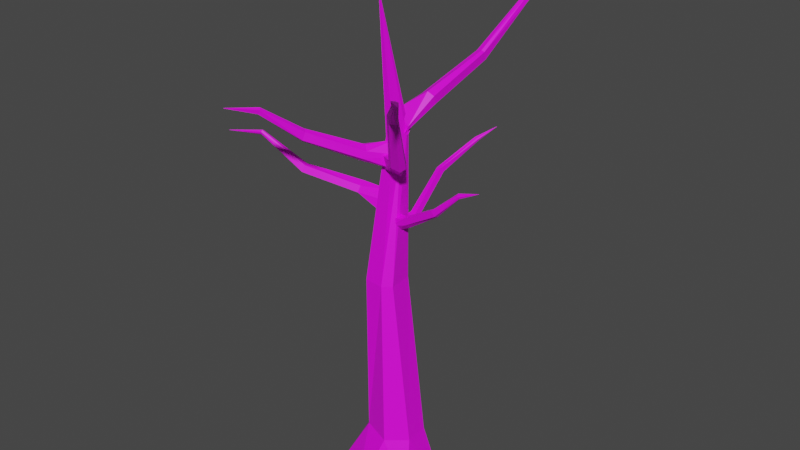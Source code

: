 # Source: deadTree.blend  (saved by Blender 3.4.6; exported with 4.5.12 LTS)
import bpy
from mathutils import Matrix  # noqa: F401  (used for matrix-valued properties, if any)

bpy.ops.wm.read_factory_settings(use_empty=True)
scene = bpy.context.scene
scene.name = 'Scene'

# ---- collections
col_collection = bpy.data.collections.new('Collection'); scene.collection.children.link(col_collection)

# ---- images (referenced by path relative to the original .blend; pixels are not part of the script)
import os
ASSET_DIR = os.environ.get("B2B_ASSET_DIR", "")  # directory of the original .blend (textures are referenced by path, not embedded)
HERE = os.path.dirname(os.path.abspath(__file__))  # packed textures are extracted next to this script under _unpacked/

def load_image(name, relpath, width, height, colorspace="sRGB"):
    """Load a texture the original file referenced (path relative to the .blend, or extracted next to this script)."""
    p = next((c for c in (os.path.join(HERE, relpath), os.path.join(ASSET_DIR, relpath)) if relpath and os.path.exists(c)), "")
    if p:
        img = bpy.data.images.load(p, check_existing=True)
        img.name = name
    else:  # same state as the original file: an image datablock whose file is absent (Cycles renders it pink)
        img = bpy.data.images.new(name, width, height)
        img.source = "FILE"
        img.filepath = "//" + (relpath or name)
    img.colorspace_settings.name = colorspace
    return img
img_treetexture2_jpeg = load_image('treetexture2.jpeg', 'textures/treetexture2.jpeg', 1024, 1024, 'sRGB')

# ---- materials (node trees are filled in below, after node groups)
mat_material_002 = bpy.data.materials.new('Material.002')
mat_material_002.use_transparent_shadow = False

# ---- material node trees
mat_material_002.use_nodes = True; mat_material_002.node_tree.nodes.clear()
_N = mat_material_002.node_tree.nodes; _L = mat_material_002.node_tree.links
n0 = _N.new('ShaderNodeBsdfPrincipled'); n0.name = 'Principled BSDF'; n0.location = (10, 300)
n0.distribution = 'GGX'
n0.subsurface_method = 'RANDOM_WALK_SKIN'
n0.inputs[3].default_value = 1.45
n0.inputs[27].default_value = (0.0, 0.0, 0.0, 1.0)
n0.inputs[28].default_value = 1.0
n1 = _N.new('ShaderNodeOutputMaterial'); n1.name = 'Material Output'; n1.location = (300, 300)
n2 = _N.new('ShaderNodeTexImage'); n2.name = 'Image Texture'; n2.location = (-322, 184)
n2.image = img_treetexture2_jpeg
_L.new(n0.outputs[0], n1.inputs[0])
_L.new(n2.outputs[0], n0.inputs[0])
n1.is_active_output = True

# ---- world
world_world = bpy.data.worlds.new('World'); scene.world = world_world
world_world.use_nodes = True; world_world.node_tree.nodes.clear()
_N = world_world.node_tree.nodes; _L = world_world.node_tree.links
n0 = _N.new('ShaderNodeOutputWorld'); n0.name = 'World Output'; n0.location = (300, 300)
n1 = _N.new('ShaderNodeBackground'); n1.name = 'Background'; n1.location = (10, 300)
n1.inputs[0].default_value = (0.05088, 0.05088, 0.05088, 1.0)
_L.new(n1.outputs[0], n0.inputs[0])
n0.is_active_output = True
world_world.color = (0.05088, 0.05088, 0.05088)
world_world.use_sun_shadow = False
world_world.sun_shadow_jitter_overblur = 0.0

# ---- meshes
me_cylinder = bpy.data.meshes.new('Cylinder')
me_cylinder.from_pydata([(0.0, 1.0, -1.0), (0.1649, 0.441, 0.1767), (0.866, 0.5, -1.0), (0.6674, 0.2599, 0.1767), (0.866, -0.5, -1.0), (0.7088, -0.2334, 0.1887), (0.0, -1.0, -1.0), (0.3343, -0.5278, 0.1767), (-0.866, -0.5, -1.0), (-0.232, -0.3133, 0.189), (-0.866, 0.5, -1.0), (-0.4166, 0.1871, 0.1767), (-0.0501, 0.3627, 3.37), (0.2386, 0.2845, 3.37), (0.2948, -0.2088, 3.382), (0.1192, -0.3257, 3.37), (-0.2664, -0.2888, 3.382), (-0.444, 0.2116, 3.37), (0.1619, 0.3826, 6.218), (0.1812, 0.3043, 6.121), (0.1614, 0.1697, 5.922), (0.1146, 0.03786, 6.14), (-0.06787, 0.05407, 6.119), (-0.07357, 0.34, 6.086), (-0.1031, -0.07549, 8.695), (-0.1008, -0.06795, 8.724), (-0.1028, -0.08233, 8.707), (-0.08765, -0.07947, 8.695), (-0.0985, -0.06618, 8.708), (-0.0886, -0.08527, 8.695), (0.0857, 0.3516, 6.136), (0.1721, 0.9666, 6.476), (0.1898, 0.2571, 6.19), (0.32, 0.9252, 6.552), (0.2135, 0.3069, 6.292), (0.3234, 0.8687, 6.706), (0.04735, 0.2412, 6.608), (0.2045, 0.8411, 6.777), (-0.03207, 0.2002, 6.419), (0.03841, 0.8949, 6.69), (0.1904, 0.3232, 6.116), (-0.008005, 0.9576, 6.528), (0.2047, 2.43, 6.924), (0.2902, 2.409, 6.96), (0.2981, 2.352, 7.114), (0.2425, 2.339, 7.14), (0.1275, 2.364, 7.115), (0.08313, 2.427, 6.953), (0.3506, 3.567, 7.796), (0.4057, 3.55, 7.828), (0.3833, 3.522, 7.915), (0.3111, 3.515, 7.927), (0.2799, 3.543, 7.883), (0.2967, 3.554, 7.834), (0.3389, 4.435, 7.89), (0.3406, 4.45, 7.893), (0.3392, 4.44, 7.894), (0.3434, 4.434, 7.892), (0.3408, 4.442, 7.889), (0.343, 4.434, 7.893), (0.08396, 0.1575, 6.076), (-0.2117, -0.3175, 6.051), (0.2753, 0.129, 5.83), (-0.1098, -0.4067, 5.98), (0.2158, 0.05306, 5.555), (-0.1325, -0.4549, 5.845), (0.03712, -0.003888, 5.601), (-0.2314, -0.4165, 5.777), (-0.1068, 0.1432, 5.752), (-0.3483, -0.3197, 5.861), (-0.05471, 0.2097, 5.993), (-0.3572, -0.2494, 6.005), (-0.7938, -1.179, 6.455), (-0.7337, -1.228, 6.422), (-0.7531, -1.279, 6.286), (-0.7967, -1.257, 6.259), (-0.8837, -1.201, 6.287), (-0.8911, -1.131, 6.43), (-1.125, -1.847, 6.95), (-1.087, -1.881, 6.92), (-1.12, -1.899, 6.845), (-1.174, -1.865, 6.831), (-1.194, -1.842, 6.876), (-1.172, -1.833, 6.915), (-1.382, -2.383, 7.029), (-1.386, -2.392, 7.034), (-1.384, -2.387, 7.029), (-1.379, -2.385, 7.027), (-1.383, -2.387, 7.033), (-1.379, -2.386, 7.026), (0.01069, 0.1295, 5.885), (0.4458, -0.2451, 5.972), (0.1396, 0.332, 5.791), (0.5853, -0.206, 5.924), (0.1923, 0.2183, 5.482), (0.6611, -0.2922, 5.834), (0.1977, 0.1458, 5.406), (0.6105, -0.3962, 5.784), (-0.04389, -0.01703, 5.519), (0.4542, -0.4411, 5.845), (-0.1076, -0.05791, 5.824), (0.3444, -0.3741, 5.94), (0.8414, -0.8318, 7.023), (0.9183, -0.8048, 7.0), (0.9974, -0.8888, 6.91), (0.9698, -0.9322, 6.888), (0.8782, -0.9835, 6.91), (0.77, -0.9155, 7.005), (1.546, -1.618, 7.643), (1.6, -1.605, 7.623), (1.626, -1.668, 7.574), (1.581, -1.713, 7.561), (1.539, -1.707, 7.595), (1.527, -1.669, 7.619), (1.857, -2.102, 7.849), (1.861, -2.107, 7.861), (1.86, -2.106, 7.852), (1.861, -2.101, 7.848), (1.859, -2.103, 7.855), (1.861, -2.102, 7.847), (-0.204, 0.1124, 4.692), (-0.2045, 0.2595, 4.676), (-0.03504, 0.1688, 4.55), (0.04722, 0.09963, 4.673), (0.06015, 0.05966, 4.743), (-0.05624, 0.04415, 4.72), (-0.1505, 0.06135, 4.617), (-0.6291, -0.02198, 4.912), (-0.1762, 0.2703, 4.729), (-0.6502, 0.0941, 4.952), (-0.1183, 0.3176, 4.955), (-0.6285, 0.1251, 5.065), (-0.03483, 0.1559, 5.069), (-0.5837, 0.06005, 5.131), (-0.009185, -0.05307, 4.957), (-0.5646, -0.0725, 5.084), (-0.06704, -0.1003, 4.73), (-0.5777, -0.1344, 4.97), (-1.654, -0.3892, 5.146), (-1.667, -0.3237, 5.164), (-1.647, -0.2896, 5.276), (-1.625, -0.3204, 5.302), (-1.607, -0.4059, 5.295), (-1.62, -0.4664, 5.181), (-2.534, -0.5526, 5.69), (-2.541, -0.5087, 5.707), (-2.525, -0.5085, 5.774), (-2.501, -0.5535, 5.791), (-2.506, -0.5856, 5.761), (-2.514, -0.5817, 5.724), (-3.117, -0.8051, 5.709), (-3.127, -0.8078, 5.71), (-3.121, -0.8059, 5.712), (-3.118, -0.8016, 5.71), (-3.122, -0.8058, 5.708), (-3.117, -0.8015, 5.711), (-0.02602, 0.1692, 4.681), (0.3724, 0.0626, 4.723), (-0.03918, 0.2377, 4.485), (0.41, 0.1503, 4.666), (0.05445, 0.1983, 4.299), (0.4615, 0.1384, 4.574), (0.1378, 0.1003, 4.355), (0.4701, 0.05641, 4.535), (0.0657, -0.02555, 4.471), (0.4304, -0.04236, 4.603), (-0.01622, 0.008912, 4.634), (0.3723, -0.05717, 4.703), (1.069, -0.04035, 5.127), (1.088, 0.01107, 5.099), (1.14, 0.00192, 5.006), (1.14, -0.0355, 4.991), (1.124, -0.1072, 5.017), (1.067, -0.1207, 5.117), (1.557, -0.02622, 5.556), (1.572, 0.006167, 5.533), (1.601, -0.01632, 5.483), (1.595, -0.0632, 5.477), (1.581, -0.07952, 5.51), (1.564, -0.06414, 5.536), (1.978, -0.03427, 5.672), (1.985, -0.0343, 5.677), (1.982, -0.03473, 5.672), (1.979, -0.03186, 5.671), (1.981, -0.03348, 5.675), (1.979, -0.03222, 5.67), (0.02922, 0.06681, 4.554), (0.1481, 0.4706, 4.589), (-0.04493, 0.2035, 4.452), (0.08776, 0.5477, 4.537), (-0.0411, 0.2563, 4.217), (0.1325, 0.6157, 4.469), (0.1458, 0.2234, 4.194), (0.2204, 0.6085, 4.445), (0.2305, 0.06723, 4.311), (0.2882, 0.5229, 4.509), (0.1927, 0.03799, 4.534), (0.2652, 0.4384, 4.585), (0.3261, 0.987, 5.331), (0.2889, 1.028, 5.305), (0.3312, 1.098, 5.236), (0.3699, 1.09, 5.226), (0.4274, 1.046, 5.255), (0.4033, 0.9626, 5.332), (0.5917, 1.731, 5.742), (0.5702, 1.762, 5.72), (0.6095, 1.794, 5.686), (0.6534, 1.775, 5.685), (0.6579, 1.749, 5.713), (0.6336, 1.732, 5.73), (0.8069, 2.094, 5.882), (0.8077, 2.1, 5.89), (0.8083, 2.098, 5.884), (0.8049, 2.096, 5.881), (0.806, 2.096, 5.886), (0.8056, 2.097, 5.88)], [(121, 120), (122, 121), (123, 122), (124, 123), (125, 124), (120, 125)], [(0, 1, 3, 2), (2, 3, 5, 4), (4, 5, 7, 6), (6, 7, 9, 8), (1, 11, 17, 12), (8, 9, 11, 10), (10, 11, 1, 0), (0, 2, 4, 6, 8, 10), (17, 16, 22, 23), (9, 7, 15, 16), (5, 3, 13, 14), (11, 9, 16, 17), (3, 1, 12, 13), (7, 5, 14, 15), (18, 23, 29, 24), (15, 14, 20, 21), (13, 12, 18, 19), (12, 17, 23, 18), (16, 15, 21, 22), (14, 13, 19, 20), (25, 24, 29, 28, 27, 26), (22, 21, 27, 28), (20, 19, 25, 26), (23, 22, 28, 29), (21, 20, 26, 27), (19, 18, 24, 25), (30, 31, 33, 32), (32, 33, 35, 34), (34, 35, 37, 36), (36, 37, 39, 38), (31, 41, 47, 42), (38, 39, 41, 40), (40, 41, 31, 30), (30, 32, 34, 36, 38, 40), (47, 46, 52, 53), (39, 37, 45, 46), (35, 33, 43, 44), (41, 39, 46, 47), (33, 31, 42, 43), (37, 35, 44, 45), (48, 53, 59, 54), (45, 44, 50, 51), (43, 42, 48, 49), (42, 47, 53, 48), (46, 45, 51, 52), (44, 43, 49, 50), (55, 54, 59, 58, 57, 56), (52, 51, 57, 58), (50, 49, 55, 56), (53, 52, 58, 59), (51, 50, 56, 57), (49, 48, 54, 55), (60, 61, 63, 62), (62, 63, 65, 64), (64, 65, 67, 66), (66, 67, 69, 68), (61, 71, 77, 72), (68, 69, 71, 70), (70, 71, 61, 60), (60, 62, 64, 66, 68, 70), (77, 76, 82, 83), (69, 67, 75, 76), (65, 63, 73, 74), (71, 69, 76, 77), (63, 61, 72, 73), (67, 65, 74, 75), (78, 83, 89, 84), (75, 74, 80, 81), (73, 72, 78, 79), (72, 77, 83, 78), (76, 75, 81, 82), (74, 73, 79, 80), (85, 84, 89, 88, 87, 86), (82, 81, 87, 88), (80, 79, 85, 86), (83, 82, 88, 89), (81, 80, 86, 87), (79, 78, 84, 85), (90, 91, 93, 92), (92, 93, 95, 94), (94, 95, 97, 96), (96, 97, 99, 98), (91, 101, 107, 102), (98, 99, 101, 100), (100, 101, 91, 90), (90, 92, 94, 96, 98, 100), (107, 106, 112, 113), (99, 97, 105, 106), (95, 93, 103, 104), (101, 99, 106, 107), (93, 91, 102, 103), (97, 95, 104, 105), (108, 113, 119, 114), (105, 104, 110, 111), (103, 102, 108, 109), (102, 107, 113, 108), (106, 105, 111, 112), (104, 103, 109, 110), (115, 114, 119, 118, 117, 116), (112, 111, 117, 118), (110, 109, 115, 116), (113, 112, 118, 119), (111, 110, 116, 117), (109, 108, 114, 115), (126, 127, 129, 128), (128, 129, 131, 130), (130, 131, 133, 132), (132, 133, 135, 134), (127, 137, 143, 138), (134, 135, 137, 136), (136, 137, 127, 126), (126, 128, 130, 132, 134, 136), (143, 142, 148, 149), (135, 133, 141, 142), (131, 129, 139, 140), (137, 135, 142, 143), (129, 127, 138, 139), (133, 131, 140, 141), (144, 149, 155, 150), (141, 140, 146, 147), (139, 138, 144, 145), (138, 143, 149, 144), (142, 141, 147, 148), (140, 139, 145, 146), (151, 150, 155, 154, 153, 152), (148, 147, 153, 154), (146, 145, 151, 152), (149, 148, 154, 155), (147, 146, 152, 153), (145, 144, 150, 151), (156, 157, 159, 158), (158, 159, 161, 160), (160, 161, 163, 162), (162, 163, 165, 164), (157, 167, 173, 168), (164, 165, 167, 166), (166, 167, 157, 156), (156, 158, 160, 162, 164, 166), (173, 172, 178, 179), (165, 163, 171, 172), (161, 159, 169, 170), (167, 165, 172, 173), (159, 157, 168, 169), (163, 161, 170, 171), (174, 179, 185, 180), (171, 170, 176, 177), (169, 168, 174, 175), (168, 173, 179, 174), (172, 171, 177, 178), (170, 169, 175, 176), (181, 180, 185, 184, 183, 182), (178, 177, 183, 184), (176, 175, 181, 182), (179, 178, 184, 185), (177, 176, 182, 183), (175, 174, 180, 181), (186, 187, 189, 188), (188, 189, 191, 190), (190, 191, 193, 192), (192, 193, 195, 194), (187, 197, 203, 198), (194, 195, 197, 196), (196, 197, 187, 186), (186, 188, 190, 192, 194, 196), (203, 202, 208, 209), (195, 193, 201, 202), (191, 189, 199, 200), (197, 195, 202, 203), (189, 187, 198, 199), (193, 191, 200, 201), (204, 209, 215, 210), (201, 200, 206, 207), (199, 198, 204, 205), (198, 203, 209, 204), (202, 201, 207, 208), (200, 199, 205, 206), (211, 210, 215, 214, 213, 212), (208, 207, 213, 214), (206, 205, 211, 212), (209, 208, 214, 215), (207, 206, 212, 213), (205, 204, 210, 211)])
_uv = me_cylinder.uv_layers.new(name='UVMap')
_uv.uv.foreach_set('vector', [1.0, 0.5, 0.7877, 1.011, 0.632, 1.0, 0.8333, 0.5, 0.8333, 0.5, 0.632, 1.0, 0.6656, 0.5141, 0.6667, 0.5, 0.6667, 0.5, 0.6656, 0.5141, 0.6249, 1.0, 0.5, 0.5, 0.5, 0.5, 0.6249, 1.0, 0.5346, 1.0, 0.3333, 0.5, 0.1303, 1.012, 0.2964, 1.004, 0.2964, 1.004, 0.1303, 1.012, 0.3333, 0.5, 0.5346, 1.0, 0.2964, 1.004, 0.1667, 0.5, 0.1667, 0.5, 0.2964, 1.004, 0.1303, 1.012, -8.941e-08, 0.5, 0.75, 0.49, 0.9578, 0.37, 0.9578, 0.13, 0.75, 0.01, 0.5422, 0.13, 0.5422, 0.37, 0.2964, 1.004, 0.5346, 1.0, 0.5346, 1.0, 0.2964, 1.004, 0.5346, 1.0, 0.6249, 1.0, 0.6249, 1.0, 0.5346, 1.0, 0.6656, 0.5141, 0.632, 1.0, 0.632, 1.0, 0.6656, 0.5141, 0.2964, 1.004, 0.5346, 1.0, 0.5346, 1.0, 0.2964, 1.004, 0.632, 1.0, 0.7877, 1.011, 0.7877, 1.011, 0.632, 1.0, 0.6249, 1.0, 0.6656, 0.5141, 0.6656, 0.5141, 0.6249, 1.0, 0.1303, 1.012, 0.2964, 1.004, 0.2964, 1.004, 0.1303, 1.012, 0.6249, 1.0, 0.6656, 0.5141, 0.6656, 0.5141, 0.6249, 1.0, 0.632, 1.0, 0.7877, 1.011, 0.7877, 1.011, 0.632, 1.0, 0.1303, 1.012, 0.2964, 1.004, 0.2964, 1.004, 0.1303, 1.012, 0.5346, 1.0, 0.6249, 1.0, 0.6249, 1.0, 0.5346, 1.0, 0.6656, 0.5141, 0.632, 1.0, 0.632, 1.0, 0.6656, 0.5141, 0.4102, 0.1076, 0.2896, 0.223, 0.15, 0.1424, 0.2932, 0.04011, 0.4057, 0.09989, 0.4565, 0.1292, 0.5346, 1.0, 0.6249, 1.0, 0.6249, 1.0, 0.5346, 1.0, 0.6656, 0.5141, 0.632, 1.0, 0.632, 1.0, 0.6656, 0.5141, 0.2964, 1.004, 0.5346, 1.0, 0.5346, 1.0, 0.2964, 1.004, 0.6249, 1.0, 0.6656, 0.5141, 0.6656, 0.5141, 0.6249, 1.0, 0.632, 1.0, 0.7877, 1.011, 0.7877, 1.011, 0.632, 1.0, 1.0, 0.5, 0.7877, 1.011, 0.632, 1.0, 0.8333, 0.5, 0.8333, 0.5, 0.632, 1.0, 0.6656, 0.5141, 0.6667, 0.5, 0.6667, 0.5, 0.6656, 0.5141, 0.6249, 1.0, 0.5, 0.5, 0.5, 0.5, 0.6249, 1.0, 0.5346, 1.0, 0.3333, 0.5, 0.1303, 1.012, 0.2964, 1.004, 0.2964, 1.004, 0.1303, 1.012, 0.3333, 0.5, 0.5346, 1.0, 0.2964, 1.004, 0.1667, 0.5, 0.1667, 0.5, 0.2964, 1.004, 0.1303, 1.012, -8.941e-08, 0.5, 0.75, 0.49, 0.9578, 0.37, 0.9578, 0.13, 0.75, 0.01, 0.5422, 0.13, 0.5422, 0.37, 0.2964, 1.004, 0.5346, 1.0, 0.5346, 1.0, 0.2964, 1.004, 0.5346, 1.0, 0.6249, 1.0, 0.6249, 1.0, 0.5346, 1.0, 0.6656, 0.5141, 0.632, 1.0, 0.632, 1.0, 0.6656, 0.5141, 0.2964, 1.004, 0.5346, 1.0, 0.5346, 1.0, 0.2964, 1.004, 0.632, 1.0, 0.7877, 1.011, 0.7877, 1.011, 0.632, 1.0, 0.6249, 1.0, 0.6656, 0.5141, 0.6656, 0.5141, 0.6249, 1.0, 0.1303, 1.012, 0.2964, 1.004, 0.2964, 1.004, 0.1303, 1.012, 0.6249, 1.0, 0.6656, 0.5141, 0.6656, 0.5141, 0.6249, 1.0, 0.632, 1.0, 0.7877, 1.011, 0.7877, 1.011, 0.632, 1.0, 0.1303, 1.012, 0.2964, 1.004, 0.2964, 1.004, 0.1303, 1.012, 0.5346, 1.0, 0.6249, 1.0, 0.6249, 1.0, 0.5346, 1.0, 0.6656, 0.5141, 0.632, 1.0, 0.632, 1.0, 0.6656, 0.5141, 0.4102, 0.1076, 0.2896, 0.223, 0.15, 0.1424, 0.2932, 0.04011, 0.4057, 0.09989, 0.4565, 0.1292, 0.5346, 1.0, 0.6249, 1.0, 0.6249, 1.0, 0.5346, 1.0, 0.6656, 0.5141, 0.632, 1.0, 0.632, 1.0, 0.6656, 0.5141, 0.2964, 1.004, 0.5346, 1.0, 0.5346, 1.0, 0.2964, 1.004, 0.6249, 1.0, 0.6656, 0.5141, 0.6656, 0.5141, 0.6249, 1.0, 0.632, 1.0, 0.7877, 1.011, 0.7877, 1.011, 0.632, 1.0, 1.0, 0.5, 0.7877, 1.011, 0.632, 1.0, 0.8333, 0.5, 0.8333, 0.5, 0.632, 1.0, 0.6656, 0.5141, 0.6667, 0.5, 0.6667, 0.5, 0.6656, 0.5141, 0.6249, 1.0, 0.5, 0.5, 0.5, 0.5, 0.6249, 1.0, 0.5346, 1.0, 0.3333, 0.5, 0.1303, 1.012, 0.2964, 1.004, 0.2964, 1.004, 0.1303, 1.012, 0.3333, 0.5, 0.5346, 1.0, 0.2964, 1.004, 0.1667, 0.5, 0.1667, 0.5, 0.2964, 1.004, 0.1303, 1.012, -8.941e-08, 0.5, 0.75, 0.49, 0.9578, 0.37, 0.9578, 0.13, 0.75, 0.01, 0.5422, 0.13, 0.5422, 0.37, 0.2964, 1.004, 0.5346, 1.0, 0.5346, 1.0, 0.2964, 1.004, 0.5346, 1.0, 0.6249, 1.0, 0.6249, 1.0, 0.5346, 1.0, 0.6656, 0.5141, 0.632, 1.0, 0.632, 1.0, 0.6656, 0.5141, 0.2964, 1.004, 0.5346, 1.0, 0.5346, 1.0, 0.2964, 1.004, 0.632, 1.0, 0.7877, 1.011, 0.7877, 1.011, 0.632, 1.0, 0.6249, 1.0, 0.6656, 0.5141, 0.6656, 0.5141, 0.6249, 1.0, 0.1303, 1.012, 0.2964, 1.004, 0.2964, 1.004, 0.1303, 1.012, 0.6249, 1.0, 0.6656, 0.5141, 0.6656, 0.5141, 0.6249, 1.0, 0.632, 1.0, 0.7877, 1.011, 0.7877, 1.011, 0.632, 1.0, 0.1303, 1.012, 0.2964, 1.004, 0.2964, 1.004, 0.1303, 1.012, 0.5346, 1.0, 0.6249, 1.0, 0.6249, 1.0, 0.5346, 1.0, 0.6656, 0.5141, 0.632, 1.0, 0.632, 1.0, 0.6656, 0.5141, 0.4102, 0.1076, 0.2896, 0.223, 0.15, 0.1424, 0.2932, 0.04011, 0.4057, 0.09989, 0.4565, 0.1292, 0.5346, 1.0, 0.6249, 1.0, 0.6249, 1.0, 0.5346, 1.0, 0.6656, 0.5141, 0.632, 1.0, 0.632, 1.0, 0.6656, 0.5141, 0.2964, 1.004, 0.5346, 1.0, 0.5346, 1.0, 0.2964, 1.004, 0.6249, 1.0, 0.6656, 0.5141, 0.6656, 0.5141, 0.6249, 1.0, 0.632, 1.0, 0.7877, 1.011, 0.7877, 1.011, 0.632, 1.0, 1.0, 0.5, 0.7877, 1.011, 0.632, 1.0, 0.8333, 0.5, 0.8333, 0.5, 0.632, 1.0, 0.6656, 0.5141, 0.6667, 0.5, 0.6667, 0.5, 0.6656, 0.5141, 0.6249, 1.0, 0.5, 0.5, 0.5, 0.5, 0.6249, 1.0, 0.5346, 1.0, 0.3333, 0.5, 0.1303, 1.012, 0.2964, 1.004, 0.2964, 1.004, 0.1303, 1.012, 0.3333, 0.5, 0.5346, 1.0, 0.2964, 1.004, 0.1667, 0.5, 0.1667, 0.5, 0.2964, 1.004, 0.1303, 1.012, -8.941e-08, 0.5, 0.75, 0.49, 0.9578, 0.37, 0.9578, 0.13, 0.75, 0.01, 0.5422, 0.13, 0.5422, 0.37, 0.2964, 1.004, 0.5346, 1.0, 0.5346, 1.0, 0.2964, 1.004, 0.5346, 1.0, 0.6249, 1.0, 0.6249, 1.0, 0.5346, 1.0, 0.6656, 0.5141, 0.632, 1.0, 0.632, 1.0, 0.6656, 0.5141, 0.2964, 1.004, 0.5346, 1.0, 0.5346, 1.0, 0.2964, 1.004, 0.632, 1.0, 0.7877, 1.011, 0.7877, 1.011, 0.632, 1.0, 0.6249, 1.0, 0.6656, 0.5141, 0.6656, 0.5141, 0.6249, 1.0, 0.1303, 1.012, 0.2964, 1.004, 0.2964, 1.004, 0.1303, 1.012, 0.6249, 1.0, 0.6656, 0.5141, 0.6656, 0.5141, 0.6249, 1.0, 0.632, 1.0, 0.7877, 1.011, 0.7877, 1.011, 0.632, 1.0, 0.1303, 1.012, 0.2964, 1.004, 0.2964, 1.004, 0.1303, 1.012, 0.5346, 1.0, 0.6249, 1.0, 0.6249, 1.0, 0.5346, 1.0, 0.6656, 0.5141, 0.632, 1.0, 0.632, 1.0, 0.6656, 0.5141, 0.4102, 0.1076, 0.2896, 0.223, 0.15, 0.1424, 0.2932, 0.04011, 0.4057, 0.09989, 0.4565, 0.1292, 0.5346, 1.0, 0.6249, 1.0, 0.6249, 1.0, 0.5346, 1.0, 0.6656, 0.5141, 0.632, 1.0, 0.632, 1.0, 0.6656, 0.5141, 0.2964, 1.004, 0.5346, 1.0, 0.5346, 1.0, 0.2964, 1.004, 0.6249, 1.0, 0.6656, 0.5141, 0.6656, 0.5141, 0.6249, 1.0, 0.632, 1.0, 0.7877, 1.011, 0.7877, 1.011, 0.632, 1.0, 1.0, 0.5, 0.7877, 1.011, 0.632, 1.0, 0.8333, 0.5, 0.8333, 0.5, 0.632, 1.0, 0.6656, 0.5141, 0.6667, 0.5, 0.6667, 0.5, 0.6656, 0.5141, 0.6249, 1.0, 0.5, 0.5, 0.5, 0.5, 0.6249, 1.0, 0.5346, 1.0, 0.3333, 0.5, 0.1303, 1.012, 0.2964, 1.004, 0.2964, 1.004, 0.1303, 1.012, 0.3333, 0.5, 0.5346, 1.0, 0.2964, 1.004, 0.1667, 0.5, 0.1667, 0.5, 0.2964, 1.004, 0.1303, 1.012, -8.941e-08, 0.5, 0.75, 0.49, 0.9578, 0.37, 0.9578, 0.13, 0.75, 0.01, 0.5422, 0.13, 0.5422, 0.37, 0.2964, 1.004, 0.5346, 1.0, 0.5346, 1.0, 0.2964, 1.004, 0.5346, 1.0, 0.6249, 1.0, 0.6249, 1.0, 0.5346, 1.0, 0.6656, 0.5141, 0.632, 1.0, 0.632, 1.0, 0.6656, 0.5141, 0.2964, 1.004, 0.5346, 1.0, 0.5346, 1.0, 0.2964, 1.004, 0.632, 1.0, 0.7877, 1.011, 0.7877, 1.011, 0.632, 1.0, 0.6249, 1.0, 0.6656, 0.5141, 0.6656, 0.5141, 0.6249, 1.0, 0.1303, 1.012, 0.2964, 1.004, 0.2964, 1.004, 0.1303, 1.012, 0.6249, 1.0, 0.6656, 0.5141, 0.6656, 0.5141, 0.6249, 1.0, 0.632, 1.0, 0.7877, 1.011, 0.7877, 1.011, 0.632, 1.0, 0.1303, 1.012, 0.2964, 1.004, 0.2964, 1.004, 0.1303, 1.012, 0.5346, 1.0, 0.6249, 1.0, 0.6249, 1.0, 0.5346, 1.0, 0.6656, 0.5141, 0.632, 1.0, 0.632, 1.0, 0.6656, 0.5141, 0.4102, 0.1076, 0.2896, 0.223, 0.15, 0.1424, 0.2932, 0.04011, 0.4057, 0.09989, 0.4565, 0.1292, 0.5346, 1.0, 0.6249, 1.0, 0.6249, 1.0, 0.5346, 1.0, 0.6656, 0.5141, 0.632, 1.0, 0.632, 1.0, 0.6656, 0.5141, 0.2964, 1.004, 0.5346, 1.0, 0.5346, 1.0, 0.2964, 1.004, 0.6249, 1.0, 0.6656, 0.5141, 0.6656, 0.5141, 0.6249, 1.0, 0.632, 1.0, 0.7877, 1.011, 0.7877, 1.011, 0.632, 1.0, 1.0, 0.5, 0.7877, 1.011, 0.632, 1.0, 0.8333, 0.5, 0.8333, 0.5, 0.632, 1.0, 0.6656, 0.5141, 0.6667, 0.5, 0.6667, 0.5, 0.6656, 0.5141, 0.6249, 1.0, 0.5, 0.5, 0.5, 0.5, 0.6249, 1.0, 0.5346, 1.0, 0.3333, 0.5, 0.1303, 1.012, 0.2964, 1.004, 0.2964, 1.004, 0.1303, 1.012, 0.3333, 0.5, 0.5346, 1.0, 0.2964, 1.004, 0.1667, 0.5, 0.1667, 0.5, 0.2964, 1.004, 0.1303, 1.012, -8.941e-08, 0.5, 0.75, 0.49, 0.9578, 0.37, 0.9578, 0.13, 0.75, 0.01, 0.5422, 0.13, 0.5422, 0.37, 0.2964, 1.004, 0.5346, 1.0, 0.5346, 1.0, 0.2964, 1.004, 0.5346, 1.0, 0.6249, 1.0, 0.6249, 1.0, 0.5346, 1.0, 0.6656, 0.5141, 0.632, 1.0, 0.632, 1.0, 0.6656, 0.5141, 0.2964, 1.004, 0.5346, 1.0, 0.5346, 1.0, 0.2964, 1.004, 0.632, 1.0, 0.7877, 1.011, 0.7877, 1.011, 0.632, 1.0, 0.6249, 1.0, 0.6656, 0.5141, 0.6656, 0.5141, 0.6249, 1.0, 0.1303, 1.012, 0.2964, 1.004, 0.2964, 1.004, 0.1303, 1.012, 0.6249, 1.0, 0.6656, 0.5141, 0.6656, 0.5141, 0.6249, 1.0, 0.632, 1.0, 0.7877, 1.011, 0.7877, 1.011, 0.632, 1.0, 0.1303, 1.012, 0.2964, 1.004, 0.2964, 1.004, 0.1303, 1.012, 0.5346, 1.0, 0.6249, 1.0, 0.6249, 1.0, 0.5346, 1.0, 0.6656, 0.5141, 0.632, 1.0, 0.632, 1.0, 0.6656, 0.5141, 0.4102, 0.1076, 0.2896, 0.223, 0.15, 0.1424, 0.2932, 0.04011, 0.4057, 0.09989, 0.4565, 0.1292, 0.5346, 1.0, 0.6249, 1.0, 0.6249, 1.0, 0.5346, 1.0, 0.6656, 0.5141, 0.632, 1.0, 0.632, 1.0, 0.6656, 0.5141, 0.2964, 1.004, 0.5346, 1.0, 0.5346, 1.0, 0.2964, 1.004, 0.6249, 1.0, 0.6656, 0.5141, 0.6656, 0.5141, 0.6249, 1.0, 0.632, 1.0, 0.7877, 1.011, 0.7877, 1.011, 0.632, 1.0, 1.0, 0.5, 0.7877, 1.011, 0.632, 1.0, 0.8333, 0.5, 0.8333, 0.5, 0.632, 1.0, 0.6656, 0.5141, 0.6667, 0.5, 0.6667, 0.5, 0.6656, 0.5141, 0.6249, 1.0, 0.5, 0.5, 0.5, 0.5, 0.6249, 1.0, 0.5346, 1.0, 0.3333, 0.5, 0.1303, 1.012, 0.2964, 1.004, 0.2964, 1.004, 0.1303, 1.012, 0.3333, 0.5, 0.5346, 1.0, 0.2964, 1.004, 0.1667, 0.5, 0.1667, 0.5, 0.2964, 1.004, 0.1303, 1.012, -8.941e-08, 0.5, 0.75, 0.49, 0.9578, 0.37, 0.9578, 0.13, 0.75, 0.01, 0.5422, 0.13, 0.5422, 0.37, 0.2964, 1.004, 0.5346, 1.0, 0.5346, 1.0, 0.2964, 1.004, 0.5346, 1.0, 0.6249, 1.0, 0.6249, 1.0, 0.5346, 1.0, 0.6656, 0.5141, 0.632, 1.0, 0.632, 1.0, 0.6656, 0.5141, 0.2964, 1.004, 0.5346, 1.0, 0.5346, 1.0, 0.2964, 1.004, 0.632, 1.0, 0.7877, 1.011, 0.7877, 1.011, 0.632, 1.0, 0.6249, 1.0, 0.6656, 0.5141, 0.6656, 0.5141, 0.6249, 1.0, 0.1303, 1.012, 0.2964, 1.004, 0.2964, 1.004, 0.1303, 1.012, 0.6249, 1.0, 0.6656, 0.5141, 0.6656, 0.5141, 0.6249, 1.0, 0.632, 1.0, 0.7877, 1.011, 0.7877, 1.011, 0.632, 1.0, 0.1303, 1.012, 0.2964, 1.004, 0.2964, 1.004, 0.1303, 1.012, 0.5346, 1.0, 0.6249, 1.0, 0.6249, 1.0, 0.5346, 1.0, 0.6656, 0.5141, 0.632, 1.0, 0.632, 1.0, 0.6656, 0.5141, 0.4102, 0.1076, 0.2896, 0.223, 0.15, 0.1424, 0.2932, 0.04011, 0.4057, 0.09989, 0.4565, 0.1292, 0.5346, 1.0, 0.6249, 1.0, 0.6249, 1.0, 0.5346, 1.0, 0.6656, 0.5141, 0.632, 1.0, 0.632, 1.0, 0.6656, 0.5141, 0.2964, 1.004, 0.5346, 1.0, 0.5346, 1.0, 0.2964, 1.004, 0.6249, 1.0, 0.6656, 0.5141, 0.6656, 0.5141, 0.6249, 1.0, 0.632, 1.0, 0.7877, 1.011, 0.7877, 1.011, 0.632, 1.0])
me_cylinder.materials.append(mat_material_002)
me_cylinder.update()

# ---- objects
ob_cylinder = bpy.data.objects.new('Cylinder', me_cylinder)

# ---- transforms, parenting, visibility, modifiers, constraints
ob_cylinder.location = (0.0, 0.0, 1.031)

# ---- collection membership
col_collection.objects.link(ob_cylinder)

# ---- scene / render settings (as saved in the file)
scene.frame_start = 1; scene.frame_end = 250; scene.frame_set(1)
scene.render.engine = 'BLENDER_EEVEE_NEXT'
scene.cycles.sampling_pattern = 'TABULATED_SOBOL'
scene.cycles.use_light_tree = False
scene.view_settings.view_transform = 'Filmic'
bpy.context.view_layer.update()

# ---- added for rendering (the .blend has no active camera and no usable light): camera, sun
cam_auto = bpy.data.cameras.new('AutoCamera')
cam_auto.lens = 50.0
cam_auto.sensor_width = 36.0
cam_auto.clip_end = 1000.0
ob_auto_camera = bpy.data.objects.new('AutoCamera', cam_auto)
scene.collection.objects.link(ob_auto_camera)
ob_auto_camera.location = (11.4033, -13.3405, 14.4729)
ob_auto_camera.rotation_euler = (1.09748, -7.21219e-08, 0.694738)
scene.camera = ob_auto_camera
light_auto_sun = bpy.data.lights.new('AutoSun', 'SUN')
light_auto_sun.energy = 3.0
light_auto_sun.angle = 0.0523599
ob_auto_sun = bpy.data.objects.new('AutoSun', light_auto_sun)
scene.collection.objects.link(ob_auto_sun)
ob_auto_sun.rotation_euler = (0.872665, 0.174533, 0.523599)
bpy.context.view_layer.update()
